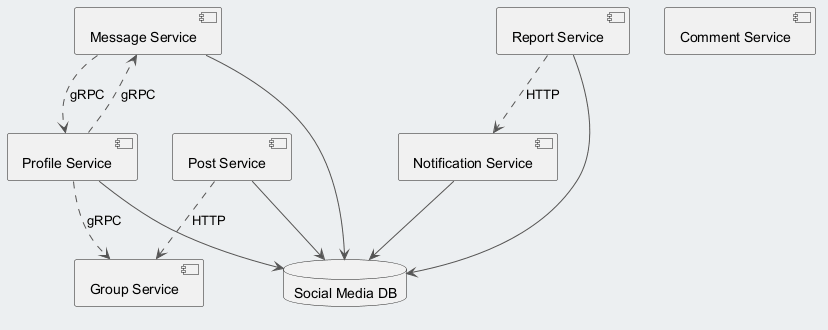

The diagram above was rendered by PlantUML. Its source (embedded in the PNG):
@startuml
skinparam backgroundColor #ECEFF1
skinparam classBackgroundColor #FFFFFF
skinparam classBorderColor #455A64
skinparam ArrowColor #555555
component "Group Service" as C_GroupService
component "Comment Service" as C_CommentService
component "Notification Service" as C_NotificationService
component "Post Service" as C_PostService
component "Report Service" as C_ReportService
component "Message Service" as C_MessageService
component "Profile Service" as C_ProfileService
database "Social Media DB" as DB_social_media
C_NotificationService --> DB_social_media
C_PostService --> DB_social_media
C_ReportService --> DB_social_media
C_MessageService --> DB_social_media
C_ProfileService --> DB_social_media
C_PostService ..> C_GroupService : HTTP
C_MessageService ..> C_ProfileService : gRPC
C_ReportService ..> C_NotificationService : HTTP
C_ProfileService ..> C_GroupService : gRPC
C_ProfileService ..> C_MessageService : gRPC
@enduml